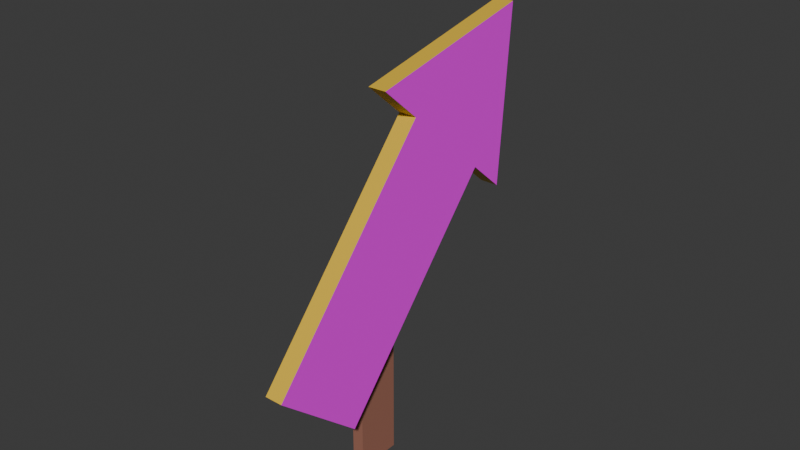 # Source: bot_oBack.blend  (saved by Blender 4.0.36; exported with 4.5.12 LTS)
import bpy
from mathutils import Matrix  # noqa: F401  (used for matrix-valued properties, if any)

bpy.ops.wm.read_factory_settings(use_empty=True)
scene = bpy.context.scene
scene.name = 'Scene'

# ---- collections
col_collection = bpy.data.collections.new('Collection'); scene.collection.children.link(col_collection)

# ---- images (referenced by path relative to the original .blend; pixels are not part of the script)
import os
ASSET_DIR = os.environ.get("B2B_ASSET_DIR", "")  # directory of the original .blend (textures are referenced by path, not embedded)
HERE = os.path.dirname(os.path.abspath(__file__))  # packed textures are extracted next to this script under _unpacked/

def load_image(name, relpath, width, height, colorspace="sRGB"):
    """Load a texture the original file referenced (path relative to the .blend, or extracted next to this script)."""
    p = next((c for c in (os.path.join(HERE, relpath), os.path.join(ASSET_DIR, relpath)) if relpath and os.path.exists(c)), "")
    if p:
        img = bpy.data.images.load(p, check_existing=True)
        img.name = name
    else:  # same state as the original file: an image datablock whose file is absent (Cycles renders it pink)
        img = bpy.data.images.new(name, width, height)
        img.source = "FILE"
        img.filepath = "//" + (relpath or name)
    img.colorspace_settings.name = colorspace
    return img
img_txt_bot_oback = load_image('txt_botãoBack', 'txt_botãoBack.png', 1024, 1024, 'sRGB')

# ---- materials (node trees are filled in below, after node groups)
mat_material = bpy.data.materials.new('Material')
mat_material.alpha_threshold = 0.0
mat_material.use_transparent_shadow = False
mat_material.roughness = 0.5
mat_material.line_color = (0.0, 0.0, 0.0, 1.0)
mat_seta = bpy.data.materials.new('Seta')
mat_seta.use_transparent_shadow = False
mat_material_001 = bpy.data.materials.new('Material.001')
mat_material_001.use_transparent_shadow = False

# ---- material node trees
mat_material.use_nodes = True; mat_material.node_tree.nodes.clear()
_N = mat_material.node_tree.nodes; _L = mat_material.node_tree.links
n0 = _N.new('ShaderNodeOutputMaterial'); n0.name = 'Material Output'; n0.location = (300, 300)
n1 = _N.new('ShaderNodeBsdfPrincipled'); n1.name = 'Principled BSDF'; n1.location = (10, 300)
n1.inputs[0].default_value = (0.3418, 0.1406, 0.0963, 1.0)
n1.inputs[2].default_value = 0.8071
n1.inputs[3].default_value = 1.45
_L.new(n1.outputs[0], n0.inputs[0])
n0.is_active_output = True
mat_seta.use_nodes = True; mat_seta.node_tree.nodes.clear()
_N = mat_seta.node_tree.nodes; _L = mat_seta.node_tree.links
n0 = _N.new('ShaderNodeBsdfPrincipled'); n0.name = 'Principled BSDF'; n0.location = (10, 300)
n0.inputs[2].default_value = 0.7992
n0.inputs[3].default_value = 1.45
n1 = _N.new('ShaderNodeOutputMaterial'); n1.name = 'Material Output'; n1.location = (300, 300)
n2 = _N.new('ShaderNodeTexImage'); n2.name = 'Image Texture'; n2.location = (-308, 303)
n2.image = img_txt_bot_oback
_L.new(n0.outputs[0], n1.inputs[0])
_L.new(n2.outputs[0], n0.inputs[0])
n1.is_active_output = True
mat_material_001.use_nodes = True; mat_material_001.node_tree.nodes.clear()
_N = mat_material_001.node_tree.nodes; _L = mat_material_001.node_tree.links
n0 = _N.new('ShaderNodeBsdfPrincipled'); n0.name = 'Principled BSDF'; n0.location = (10, 300)
n0.inputs[0].default_value = (0.7992, 0.5149, 0.04231, 1.0)
n0.inputs[3].default_value = 1.45
n1 = _N.new('ShaderNodeOutputMaterial'); n1.name = 'Material Output'; n1.location = (300, 300)
_L.new(n0.outputs[0], n1.inputs[0])
n1.is_active_output = True

# ---- world
world_world = bpy.data.worlds.new('World'); scene.world = world_world
world_world.use_nodes = True; world_world.node_tree.nodes.clear()
_N = world_world.node_tree.nodes; _L = world_world.node_tree.links
n0 = _N.new('ShaderNodeOutputWorld'); n0.name = 'World Output'; n0.location = (300, 300)
n1 = _N.new('ShaderNodeBackground'); n1.name = 'Background'; n1.location = (10, 300)
n1.inputs[0].default_value = (0.05088, 0.05088, 0.05088, 1.0)
_L.new(n1.outputs[0], n0.inputs[0])
n0.is_active_output = True
world_world.color = (0.05088, 0.05088, 0.05088)
world_world.use_sun_shadow = False
world_world.sun_shadow_jitter_overblur = 0.0

# ---- meshes
me_cube_001 = bpy.data.meshes.new('Cube.001')
me_cube_001.from_pydata([(-0.01518, -0.05943, -0.001998), (-0.01518, -0.05943, 0.5666), (-0.01518, 0.05701, -0.001998), (-0.01518, 0.05701, 0.5666), (0.01518, -0.05943, -0.001998), (0.01518, -0.05943, 0.5666), (0.01518, 0.05701, -0.001998), (0.01518, 0.05701, 0.5666)], [], [(0, 1, 3, 2), (2, 3, 7, 6), (6, 7, 5, 4), (4, 5, 1, 0), (2, 6, 4, 0), (7, 3, 1, 5)])
_uv = me_cube_001.uv_layers.new(name='UVMap')
_uv.uv.foreach_set('vector', [0.375, 0.0, 0.625, 0.0, 0.625, 0.25, 0.375, 0.25, 0.375, 0.25, 0.625, 0.25, 0.625, 0.5, 0.375, 0.5, 0.375, 0.5, 0.625, 0.5, 0.625, 0.75, 0.375, 0.75, 0.375, 0.75, 0.625, 0.75, 0.625, 1.0, 0.375, 1.0, 0.125, 0.5, 0.375, 0.5, 0.375, 0.75, 0.125, 0.75, 0.625, 0.5, 0.875, 0.5, 0.875, 0.75, 0.625, 0.75])
me_cube_001.materials.append(mat_material)
me_cube_001.update()
me_plane = bpy.data.meshes.new('Plane')
me_plane.from_pydata([(0.02315, 0.2042, 0.508), (0.02315, -0.04338, -0.5101), (0.02315, -0.3185, -0.4001), (0.02315, 0.2063, 0.1142), (0.02315, -0.06881, 0.2242), (0.02315, 0.3204, 0.06853), (0.02315, -0.1913, 0.2732), (-0.02315, 0.2042, 0.508), (-0.02315, -0.04338, -0.5101), (-0.02315, -0.3185, -0.4001), (-0.02315, 0.2063, 0.1142), (-0.02315, -0.06881, 0.2242), (-0.02315, 0.3204, 0.06853), (-0.02315, -0.1913, 0.2732)], [], [(3, 4, 2, 1), (0, 4, 3), (0, 3, 5), (4, 0, 6), (10, 8, 9, 11), (7, 10, 11), (7, 12, 10), (11, 13, 7), (2, 4, 11, 9), (1, 2, 9, 8), (3, 1, 8, 10), (5, 3, 10, 12), (4, 6, 13, 11), (0, 5, 12, 7), (6, 0, 7, 13)])
me_plane.polygons.foreach_set('material_index', [0, 0, 0, 0, 1, 1, 1, 1, 1, 1, 1, 1, 1, 1, 1])
_uv = me_plane.uv_layers.new(name='UVMap')
_uv.uv.foreach_set('vector', [0.6549, 0.2704, 0.6549, 0.66, 0.005165, 0.66, 0.005165, 0.2704, 1.008, 0.4652, 0.6549, 0.66, 0.6549, 0.2704, 1.008, 0.4652, 0.6549, 0.2704, 0.6549, 0.1088, 0.6549, 0.66, 1.008, 0.4652, 0.6549, 0.8334, 0.7796, 0.7696, 0.4771, 0.7696, 0.4771, 0.2395, 0.7796, 0.2395, 0.9438, 0.5045, 0.7796, 0.7696, 0.7796, 0.2395, 0.9438, 0.5045, 0.7796, 0.9895, 0.7796, 0.7696, 0.7796, 0.2395, 0.7796, 0.003486, 0.9438, 0.5045, 0.9683, 0.8431, 0.9683, 0.5406, 0.9789, 0.5406, 0.9789, 0.8431, 0.9683, 0.5336, 0.9683, 0.003486, 0.9789, 0.003486, 0.9789, 0.5336, 0.9859, 0.306, 0.9859, 0.003486, 0.9965, 0.003486, 0.9965, 0.306, 0.9965, 0.5559, 0.9965, 0.7759, 0.9859, 0.7759, 0.9859, 0.5559, 0.9965, 0.313, 0.9965, 0.549, 0.9859, 0.549, 0.9859, 0.313, 0.9508, 0.4133, 0.9508, 0.003486, 0.9614, 0.003486, 0.9614, 0.4133, 0.9508, 0.9405, 0.9508, 0.4133, 0.9614, 0.4133, 0.9614, 0.9405])
me_plane.materials.append(mat_seta)
me_plane.materials.append(mat_material_001)
me_plane.update()

# ---- objects
ob_suporte = bpy.data.objects.new('Suporte', me_cube_001)
ob_seta = bpy.data.objects.new('Seta', me_plane)

# ---- transforms, parenting, visibility, modifiers, constraints
ob_suporte.location = (0.0, 0.0, 0.0)
ob_seta.location = (0.03776, 0.07142, 0.6516)
ob_seta.rotation_euler = (-0.3326, -0.0, 0.0)

# ---- collection membership
col_collection.objects.link(ob_suporte)
col_collection.objects.link(ob_seta)

# ---- scene / render settings (as saved in the file)
scene.frame_start = 1; scene.frame_end = 250; scene.frame_set(1)
scene.render.engine = 'BLENDER_EEVEE_NEXT'
scene.cycles.sampling_pattern = 'TABULATED_SOBOL'
bpy.context.view_layer.update()

# ---- added for rendering (the .blend has no active camera and no usable light): camera, sun
cam_auto = bpy.data.cameras.new('AutoCamera')
cam_auto.lens = 50.0
cam_auto.sensor_width = 36.0
cam_auto.clip_end = 1000.0
ob_auto_camera = bpy.data.objects.new('AutoCamera', cam_auto)
scene.collection.objects.link(ob_auto_camera)
ob_auto_camera.location = (1.46055, -1.65322, 1.76704)
ob_auto_camera.rotation_euler = (1.09748, -7.21219e-08, 0.694738)
scene.camera = ob_auto_camera
light_auto_sun = bpy.data.lights.new('AutoSun', 'SUN')
light_auto_sun.energy = 3.0
light_auto_sun.angle = 0.0523599
ob_auto_sun = bpy.data.objects.new('AutoSun', light_auto_sun)
scene.collection.objects.link(ob_auto_sun)
ob_auto_sun.rotation_euler = (0.872665, 0.174533, 0.523599)
bpy.context.view_layer.update()
